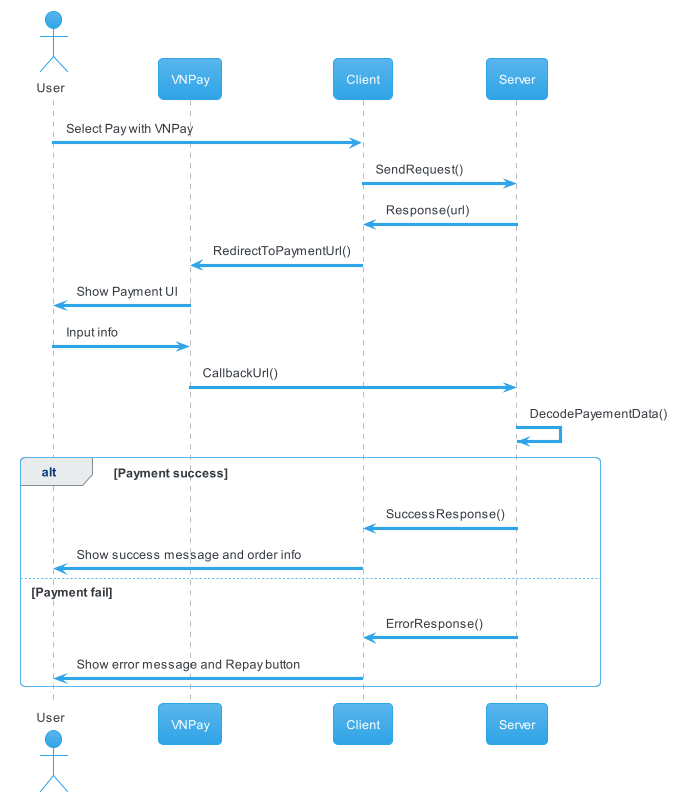

The diagram above was rendered by PlantUML. Its source (embedded in the PNG):
@startuml 17_payment_vnp
!theme cerulean

actor       User       as u
participant VNPay as vnp
participant Client as pp
participant Server as s

u -> pp: Select Pay with VNPay
pp -> s: SendRequest()
s -> pp: Response(url)
pp -> vnp: RedirectToPaymentUrl()
vnp -> u: Show Payment UI
u -> vnp: Input info

vnp -> s: CallbackUrl()
s -> s: DecodePayementData()

alt Payment success
s -> pp: SuccessResponse()
pp -> u: Show success message and order info
else Payment fail
s -> pp: ErrorResponse()
pp -> u: Show error message and Repay button
end


@enduml